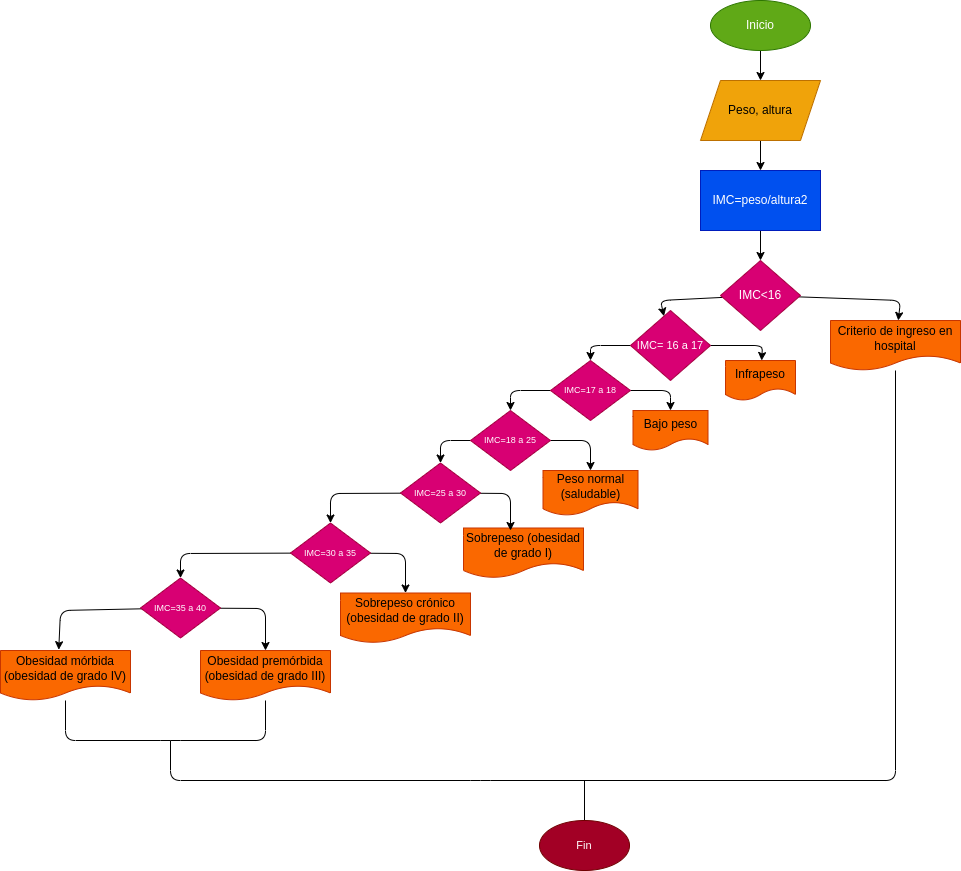

The diagram above was exported from draw.io. Its source (the exported page's mxGraphModel, read from the mxfile embedded in the PNG):
<mxGraphModel dx="1852" dy="744" grid="1" gridSize="10" guides="1" tooltips="1" connect="1" arrows="1" fold="1" page="1" pageScale="1" pageWidth="827" pageHeight="1169" math="0" shadow="0">
  <root>
    <mxCell id="0" />
    <mxCell id="1" parent="0" />
    <mxCell id="5" value="" style="edgeStyle=none;html=1;" edge="1" parent="1" source="2" target="4">
      <mxGeometry relative="1" as="geometry" />
    </mxCell>
    <mxCell id="2" value="Inicio" style="ellipse;whiteSpace=wrap;html=1;fillColor=#60a917;fontColor=#ffffff;strokeColor=#2D7600;" vertex="1" parent="1">
      <mxGeometry x="540" y="20" width="100" height="50" as="geometry" />
    </mxCell>
    <mxCell id="7" value="" style="edgeStyle=none;html=1;" edge="1" parent="1" source="4" target="6">
      <mxGeometry relative="1" as="geometry" />
    </mxCell>
    <mxCell id="4" value="Peso, altura" style="shape=parallelogram;perimeter=parallelogramPerimeter;whiteSpace=wrap;html=1;fixedSize=1;fillColor=#f0a30a;strokeColor=#BD7000;fontColor=#000000;" vertex="1" parent="1">
      <mxGeometry x="530" y="100" width="120" height="60" as="geometry" />
    </mxCell>
    <mxCell id="9" value="" style="edgeStyle=none;html=1;" edge="1" parent="1" source="6" target="8">
      <mxGeometry relative="1" as="geometry" />
    </mxCell>
    <mxCell id="6" value="IMC=peso/altura2" style="whiteSpace=wrap;html=1;fillColor=#0050ef;strokeColor=#001DBC;fontColor=#ffffff;" vertex="1" parent="1">
      <mxGeometry x="530" y="190" width="120" height="60" as="geometry" />
    </mxCell>
    <mxCell id="18" style="edgeStyle=none;html=1;" edge="1" parent="1" source="8" target="10">
      <mxGeometry relative="1" as="geometry">
        <Array as="points">
          <mxPoint x="730" y="320" />
        </Array>
      </mxGeometry>
    </mxCell>
    <mxCell id="20" style="edgeStyle=none;html=1;" edge="1" parent="1" source="8" target="19">
      <mxGeometry relative="1" as="geometry">
        <Array as="points">
          <mxPoint x="490" y="320" />
        </Array>
      </mxGeometry>
    </mxCell>
    <mxCell id="8" value="IMC&amp;lt;16" style="rhombus;whiteSpace=wrap;html=1;fillColor=#d80073;strokeColor=#A50040;fontColor=#ffffff;" vertex="1" parent="1">
      <mxGeometry x="550" y="280" width="80" height="70" as="geometry" />
    </mxCell>
    <mxCell id="49" style="edgeStyle=none;html=1;fontSize=11;endArrow=none;endFill=0;" edge="1" parent="1" source="10">
      <mxGeometry relative="1" as="geometry">
        <mxPoint y="760" as="targetPoint" />
        <Array as="points">
          <mxPoint x="725" y="800" />
          <mxPoint x="310" y="800" />
          <mxPoint y="800" />
        </Array>
      </mxGeometry>
    </mxCell>
    <mxCell id="10" value="Criterio de ingreso en hospital" style="shape=document;whiteSpace=wrap;html=1;boundedLbl=1;fillColor=#fa6800;fontColor=#000000;strokeColor=#C73500;" vertex="1" parent="1">
      <mxGeometry x="660" y="340" width="130" height="50" as="geometry" />
    </mxCell>
    <mxCell id="11" value="Infrapeso" style="shape=document;whiteSpace=wrap;html=1;boundedLbl=1;fillColor=#fa6800;fontColor=#000000;strokeColor=#C73500;" vertex="1" parent="1">
      <mxGeometry x="555" y="380" width="70" height="40" as="geometry" />
    </mxCell>
    <mxCell id="12" value="Bajo peso" style="shape=document;whiteSpace=wrap;html=1;boundedLbl=1;fillColor=#fa6800;fontColor=#000000;strokeColor=#C73500;" vertex="1" parent="1">
      <mxGeometry x="462.5" y="430" width="75" height="40" as="geometry" />
    </mxCell>
    <mxCell id="13" value="Peso normal (saludable)" style="shape=document;whiteSpace=wrap;html=1;boundedLbl=1;fillColor=#fa6800;fontColor=#000000;strokeColor=#C73500;" vertex="1" parent="1">
      <mxGeometry x="372.5" y="490" width="95" height="45" as="geometry" />
    </mxCell>
    <mxCell id="14" value="Sobrepeso (obesidad de grado I)" style="shape=document;whiteSpace=wrap;html=1;boundedLbl=1;fillColor=#fa6800;fontColor=#000000;strokeColor=#C73500;" vertex="1" parent="1">
      <mxGeometry x="293" y="547.5" width="120" height="50" as="geometry" />
    </mxCell>
    <mxCell id="15" value="Sobrepeso crónico (obesidad de grado II)" style="shape=document;whiteSpace=wrap;html=1;boundedLbl=1;fillColor=#fa6800;fontColor=#000000;strokeColor=#C73500;" vertex="1" parent="1">
      <mxGeometry x="170" y="612.5" width="130" height="50" as="geometry" />
    </mxCell>
    <mxCell id="16" value="Obesidad premórbida (obesidad de grado III)" style="shape=document;whiteSpace=wrap;html=1;boundedLbl=1;fillColor=#fa6800;fontColor=#000000;strokeColor=#C73500;" vertex="1" parent="1">
      <mxGeometry x="30" y="670" width="130" height="50" as="geometry" />
    </mxCell>
    <mxCell id="45" style="edgeStyle=none;html=1;fontSize=11;endArrow=none;endFill=0;" edge="1" parent="1" source="17" target="16">
      <mxGeometry relative="1" as="geometry">
        <Array as="points">
          <mxPoint x="-105" y="760" />
          <mxPoint y="760" />
          <mxPoint x="95" y="760" />
        </Array>
      </mxGeometry>
    </mxCell>
    <mxCell id="17" value="Obesidad mórbida (obesidad de grado IV)" style="shape=document;whiteSpace=wrap;html=1;boundedLbl=1;fillColor=#fa6800;fontColor=#000000;strokeColor=#C73500;" vertex="1" parent="1">
      <mxGeometry x="-170" y="670" width="130" height="50" as="geometry" />
    </mxCell>
    <mxCell id="21" style="edgeStyle=none;html=1;" edge="1" parent="1" source="19" target="11">
      <mxGeometry relative="1" as="geometry">
        <Array as="points">
          <mxPoint x="592" y="365" />
        </Array>
      </mxGeometry>
    </mxCell>
    <mxCell id="23" style="edgeStyle=none;html=1;fontSize=11;" edge="1" parent="1" source="19" target="22">
      <mxGeometry relative="1" as="geometry">
        <Array as="points">
          <mxPoint x="420" y="365" />
        </Array>
      </mxGeometry>
    </mxCell>
    <mxCell id="19" value="&lt;font style=&quot;font-size: 11px&quot;&gt;IMC= 16 a 17&lt;/font&gt;" style="rhombus;whiteSpace=wrap;html=1;fillColor=#d80073;fontColor=#ffffff;strokeColor=#A50040;" vertex="1" parent="1">
      <mxGeometry x="460" y="330" width="80" height="70" as="geometry" />
    </mxCell>
    <mxCell id="24" style="edgeStyle=none;html=1;fontSize=11;" edge="1" parent="1" source="22" target="12">
      <mxGeometry relative="1" as="geometry">
        <Array as="points">
          <mxPoint x="500" y="410" />
        </Array>
      </mxGeometry>
    </mxCell>
    <mxCell id="28" style="edgeStyle=none;html=1;fontSize=11;" edge="1" parent="1" source="22" target="25">
      <mxGeometry relative="1" as="geometry">
        <Array as="points">
          <mxPoint x="340" y="410" />
        </Array>
      </mxGeometry>
    </mxCell>
    <mxCell id="22" value="IMC=17 a 18" style="rhombus;whiteSpace=wrap;html=1;fontSize=9;fillColor=#d80073;fontColor=#ffffff;strokeColor=#A50040;" vertex="1" parent="1">
      <mxGeometry x="380" y="380" width="80" height="60" as="geometry" />
    </mxCell>
    <mxCell id="29" style="edgeStyle=none;html=1;fontSize=11;" edge="1" parent="1" source="25" target="13">
      <mxGeometry relative="1" as="geometry">
        <Array as="points">
          <mxPoint x="420" y="460" />
        </Array>
      </mxGeometry>
    </mxCell>
    <mxCell id="34" style="edgeStyle=none;html=1;fontSize=11;" edge="1" parent="1" source="25" target="30">
      <mxGeometry relative="1" as="geometry">
        <Array as="points">
          <mxPoint x="270" y="460" />
        </Array>
      </mxGeometry>
    </mxCell>
    <mxCell id="25" value="IMC=18 a 25" style="rhombus;whiteSpace=wrap;html=1;fontSize=9;fillColor=#d80073;fontColor=#ffffff;strokeColor=#A50040;" vertex="1" parent="1">
      <mxGeometry x="300" y="430" width="80" height="60" as="geometry" />
    </mxCell>
    <mxCell id="35" style="edgeStyle=none;html=1;fontSize=11;" edge="1" parent="1" source="30">
      <mxGeometry relative="1" as="geometry">
        <mxPoint x="340" y="550" as="targetPoint" />
        <Array as="points">
          <mxPoint x="340" y="513" />
        </Array>
      </mxGeometry>
    </mxCell>
    <mxCell id="39" style="edgeStyle=none;html=1;fontSize=11;" edge="1" parent="1" source="30" target="31">
      <mxGeometry relative="1" as="geometry">
        <Array as="points">
          <mxPoint x="160" y="513" />
        </Array>
      </mxGeometry>
    </mxCell>
    <mxCell id="30" value="IMC=25 a 30" style="rhombus;whiteSpace=wrap;html=1;fontSize=9;fillColor=#d80073;fontColor=#ffffff;strokeColor=#A50040;" vertex="1" parent="1">
      <mxGeometry x="230" y="482.5" width="80" height="60" as="geometry" />
    </mxCell>
    <mxCell id="40" style="edgeStyle=none;html=1;fontSize=11;" edge="1" parent="1" source="31" target="15">
      <mxGeometry relative="1" as="geometry">
        <Array as="points">
          <mxPoint x="235" y="573" />
        </Array>
      </mxGeometry>
    </mxCell>
    <mxCell id="41" style="edgeStyle=none;html=1;fontSize=11;" edge="1" parent="1" source="31" target="32">
      <mxGeometry relative="1" as="geometry">
        <Array as="points">
          <mxPoint x="10" y="573" />
        </Array>
      </mxGeometry>
    </mxCell>
    <mxCell id="31" value="IMC=30 a 35" style="rhombus;whiteSpace=wrap;html=1;fontSize=9;fillColor=#d80073;fontColor=#ffffff;strokeColor=#A50040;" vertex="1" parent="1">
      <mxGeometry x="120" y="542.5" width="80" height="60" as="geometry" />
    </mxCell>
    <mxCell id="42" style="edgeStyle=none;html=1;fontSize=11;" edge="1" parent="1" source="32" target="16">
      <mxGeometry relative="1" as="geometry">
        <Array as="points">
          <mxPoint x="95" y="628" />
        </Array>
      </mxGeometry>
    </mxCell>
    <mxCell id="43" style="edgeStyle=none;html=1;fontSize=11;entryX=0.448;entryY=-0.016;entryDx=0;entryDy=0;entryPerimeter=0;" edge="1" parent="1" source="32" target="17">
      <mxGeometry relative="1" as="geometry">
        <mxPoint x="-140" y="657.5" as="targetPoint" />
        <Array as="points">
          <mxPoint x="-110" y="630" />
        </Array>
      </mxGeometry>
    </mxCell>
    <mxCell id="32" value="IMC=35 a 40" style="rhombus;whiteSpace=wrap;html=1;fontSize=9;fillColor=#d80073;fontColor=#ffffff;strokeColor=#A50040;" vertex="1" parent="1">
      <mxGeometry x="-30" y="597.5" width="80" height="60" as="geometry" />
    </mxCell>
    <mxCell id="50" style="edgeStyle=none;html=1;fontSize=11;endArrow=none;endFill=0;" edge="1" parent="1" source="47">
      <mxGeometry relative="1" as="geometry">
        <mxPoint x="414" y="800" as="targetPoint" />
      </mxGeometry>
    </mxCell>
    <mxCell id="47" value="Fin" style="ellipse;whiteSpace=wrap;html=1;fontSize=11;fillColor=#a20025;fontColor=#ffffff;strokeColor=#6F0000;" vertex="1" parent="1">
      <mxGeometry x="369" y="840" width="90" height="50" as="geometry" />
    </mxCell>
  </root>
</mxGraphModel>